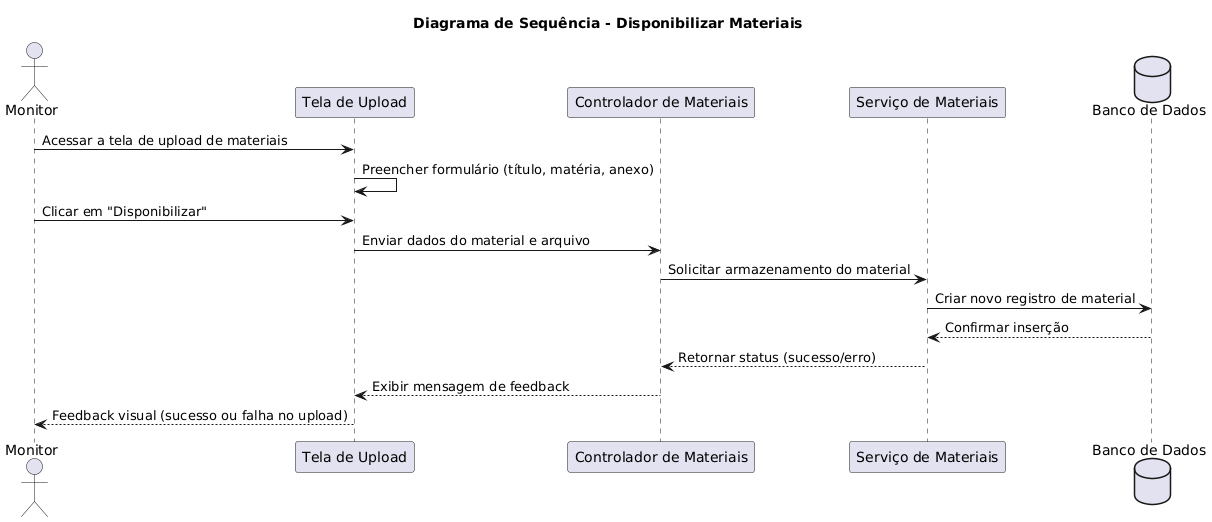

The diagram above was rendered by PlantUML. Its source (embedded in the PNG):
@startuml
title Diagrama de Sequência - Disponibilizar Materiais

actor "Monitor" as Monitor
participant "Tela de Upload" as UI
participant "Controlador de Materiais" as Controller
participant "Serviço de Materiais" as Service
database "Banco de Dados" as DB

box "Disponibilizar Material"
    Monitor -> UI: Acessar a tela de upload de materiais
    UI -> UI: Preencher formulário (título, matéria, anexo)
    Monitor -> UI: Clicar em "Disponibilizar"
    UI -> Controller: Enviar dados do material e arquivo
    Controller -> Service: Solicitar armazenamento do material
    Service -> DB: Criar novo registro de material
    DB --> Service: Confirmar inserção
    Service --> Controller: Retornar status (sucesso/erro)
    Controller --> UI: Exibir mensagem de feedback
    UI --> Monitor: Feedback visual (sucesso ou falha no upload)
end box
@enduml